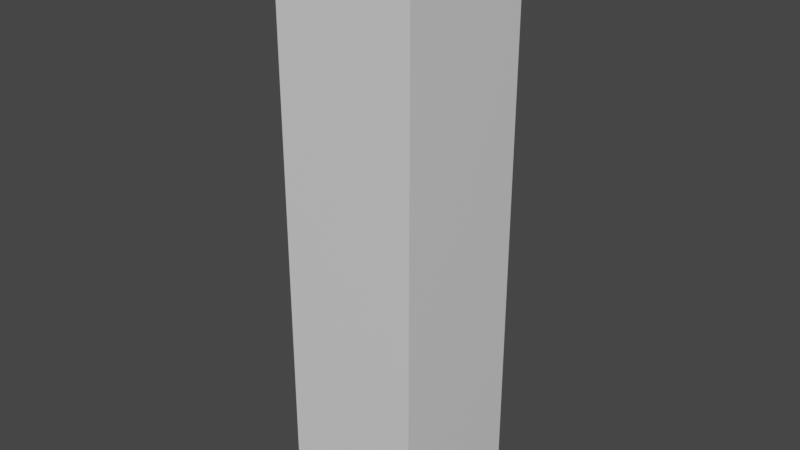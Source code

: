 # Source: woodVerticalPlane.blend  (saved by Blender 2.90.8; exported with 4.5.12 LTS)
import bpy
from mathutils import Matrix  # noqa: F401  (used for matrix-valued properties, if any)

bpy.ops.wm.read_factory_settings(use_empty=True)
scene = bpy.context.scene
scene.name = 'Scene'

# ---- collections
col_collection = bpy.data.collections.new('Collection'); scene.collection.children.link(col_collection)

# ---- materials (node trees are filled in below, after node groups)
mat_none = bpy.data.materials.new('None')
mat_none.use_transparent_shadow = False
mat_none.roughness = 0.2546
mat_none.specular_intensity = 0.8

# ---- material node trees
mat_none.use_nodes = True; mat_none.node_tree.nodes.clear()
_N = mat_none.node_tree.nodes; _L = mat_none.node_tree.links
n0 = _N.new('ShaderNodeBsdfPrincipled'); n0.name = 'Principled BSDF'; n0.location = (10, 300)
n0.distribution = 'GGX'
n0.subsurface_method = 'BURLEY'
n0.inputs[2].default_value = 0.2546
n0.inputs[3].default_value = 1.45
n0.inputs[13].default_value = 0.8
n0.inputs[27].default_value = (0.0, 0.0, 0.0, 1.0)
n0.inputs[28].default_value = 1.0
n1 = _N.new('ShaderNodeOutputMaterial'); n1.name = 'Material Output'; n1.location = (300, 300)
_L.new(n0.outputs[0], n1.inputs[0])
n1.is_active_output = True

# ---- world
world_world = bpy.data.worlds.new('World'); scene.world = world_world
world_world.use_nodes = True; world_world.node_tree.nodes.clear()
_N = world_world.node_tree.nodes; _L = world_world.node_tree.links
n0 = _N.new('ShaderNodeOutputWorld'); n0.name = 'World Output'; n0.location = (300, 300)
n1 = _N.new('ShaderNodeBackground'); n1.name = 'Background'; n1.location = (10, 300)
n1.inputs[0].default_value = (0.05088, 0.05088, 0.05088, 1.0)
_L.new(n1.outputs[0], n0.inputs[0])
n0.is_active_output = True
world_world.color = (0.05088, 0.05088, 0.05088)
world_world.use_sun_shadow = False
world_world.sun_shadow_jitter_overblur = 0.0

# ---- meshes
me_cube_001 = bpy.data.meshes.new('Cube.001')
me_cube_001.from_pydata([(-0.4813, 2.0, -0.4977), (-0.4813, -2.0, 0.4977), (-0.4813, -2.0, -0.4977), (-0.4813, 2.0, 0.4977), (0.4813, -2.0, 0.4977), (0.4813, 2.0, 0.4977), (0.4813, -2.0, -0.4977), (0.4813, 2.0, -0.4977)], [], [(0, 1, 2), (3, 4, 1), (5, 6, 4), (7, 2, 6), (4, 2, 1), (3, 7, 5), (0, 3, 1), (3, 5, 4), (5, 7, 6), (7, 0, 2), (4, 6, 2), (3, 0, 7)])
me_cube_001.polygons.foreach_set('use_smooth', [True] * 12)
_k = set([(0, 2), (0, 3), (0, 7), (1, 2), (1, 3), (1, 4), (2, 6), (3, 5), (4, 5), (4, 6), (5, 7), (6, 7)])
me_cube_001.attributes.new('sharp_edge', 'BOOLEAN', 'EDGE').data.foreach_set('value', [ (min(e.vertices), max(e.vertices)) in _k for e in me_cube_001.edges])
_uv = me_cube_001.uv_layers.new(name='UVMap')
_uv.uv.foreach_set('vector', [0.6142, 0.3615, 0.4511, 0.3808, 0.4511, 0.3615, 0.6142, 0.3808, 0.4511, 0.3996, 0.4511, 0.3808, 0.6142, 0.3996, 0.4511, 0.4169, 0.4511, 0.3996, 0.6142, 0.4169, 0.4511, 0.437, 0.4511, 0.4169, 0.4511, 0.3996, 0.438, 0.4169, 0.438, 0.3996, 0.6271, 0.3996, 0.6142, 0.4169, 0.6142, 0.3996, 0.6142, 0.3615, 0.6142, 0.3808, 0.4511, 0.3808, 0.6142, 0.3808, 0.6142, 0.3996, 0.4511, 0.3996, 0.6142, 0.3996, 0.6142, 0.4169, 0.4511, 0.4169, 0.6142, 0.4169, 0.6142, 0.437, 0.4511, 0.437, 0.4511, 0.3996, 0.4511, 0.4169, 0.438, 0.4169, 0.6271, 0.3996, 0.6271, 0.4169, 0.6142, 0.4169])
me_cube_001.materials.append(mat_none)
me_cube_001.use_remesh_fix_poles = True
me_cube_001.use_remesh_preserve_attributes = False
me_cube_001.use_mirror_vertex_groups = False
me_cube_001.update()
me_cube_001.normals_split_custom_set([tuple(v) for v in zip(*[iter([1.0, 0.0, 0.0, 1.0, 0.0, 0.0, 1.0, 0.0, 0.0, 0.0, 0.0, -1.0, 0.0, 0.0, -1.0, 0.0, 0.0, -1.0, -1.0, 0.0, 0.0, -1.0, 0.0, 0.0, -1.0, 0.0, 0.0, 0.0, 0.0, 1.0, 0.0, 0.0, 1.0, 0.0, 0.0, 1.0, 0.0, 1.0, 0.0, 0.0, 1.0, 0.0, 0.0, 1.0, 0.0, 0.0, -1.0, 0.0, 0.0, -1.0, 0.0, 0.0, -1.0, 0.0, 1.0, 0.0, 0.0, 1.0, 0.0, 0.0, 1.0, 0.0, 0.0, 0.0, 0.0, -1.0, 0.0, 0.0, -1.0, 0.0, 0.0, -1.0, -1.0, 0.0, 0.0, -1.0, 0.0, 0.0, -1.0, 0.0, 0.0, 0.0, 0.0, 1.0, 0.0, 0.0, 1.0, 0.0, 0.0, 1.0, 0.0, 1.0, 0.0, 0.0, 1.0, 0.0, 0.0, 1.0, 0.0, 0.0, -1.0, 0.0, 0.0, -1.0, 0.0, 0.0, -1.0, 0.0])] * 3)])

# ---- objects
ob_cube = bpy.data.objects.new('Cube', me_cube_001)

# ---- transforms, parenting, visibility, modifiers, constraints
ob_cube.location = (0.0, 0.0, 0.0)
ob_cube.rotation_euler = (1.571, -0.0, 0.0)
ob_cube.lineart.crease_threshold = 0.0

# ---- collection membership
col_collection.objects.link(ob_cube)

# ---- scene / render settings (as saved in the file)
scene.frame_start = 1; scene.frame_end = 250; scene.frame_set(1)
scene.render.engine = 'BLENDER_EEVEE_NEXT'
scene.cycles.use_denoising = False
scene.cycles.samples = 128
scene.cycles.sampling_pattern = 'TABULATED_SOBOL'
scene.cycles.use_adaptive_sampling = False
scene.cycles.use_light_tree = False
scene.view_settings.view_transform = 'Filmic'
bpy.context.view_layer.update()

# ---- added for rendering (the .blend has no active camera and no usable light): camera, sun
cam_auto = bpy.data.cameras.new('AutoCamera')
cam_auto.lens = 50.0
cam_auto.sensor_width = 36.0
cam_auto.clip_end = 1000.0
ob_auto_camera = bpy.data.objects.new('AutoCamera', cam_auto)
scene.collection.objects.link(ob_auto_camera)
ob_auto_camera.location = (3.91639, -4.69967, 3.13312)
ob_auto_camera.rotation_euler = (1.09748, -7.21219e-08, 0.694738)
scene.camera = ob_auto_camera
light_auto_sun = bpy.data.lights.new('AutoSun', 'SUN')
light_auto_sun.energy = 3.0
light_auto_sun.angle = 0.0523599
ob_auto_sun = bpy.data.objects.new('AutoSun', light_auto_sun)
scene.collection.objects.link(ob_auto_sun)
ob_auto_sun.rotation_euler = (0.872665, 0.174533, 0.523599)
bpy.context.view_layer.update()
